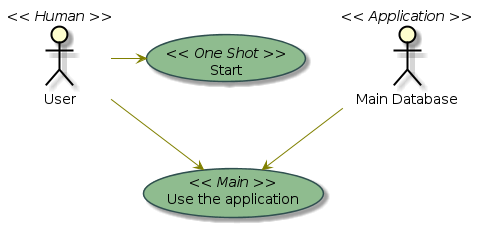

The diagram above was rendered by PlantUML. Its source (embedded in the PNG):
@startuml
skinparam backgroundColor white
	skinparam usecaseBackgroundColor DarkSeaGreen
	skinparam usecaseArrowColor Olive
	skinparam actorBorderColor black
	skinparam usecaseBorderColor DarkSlateGray
	skinparam usecaseActorFontName Courier
	
	User << Human >>
	:Main Database: as MySql << Application >>
	(Start) << One Shot >>
	(Use the application) as (Use) << Main >>
	User -> (Start)
	User --> (Use)
	MySql --> (Use)

@enduml